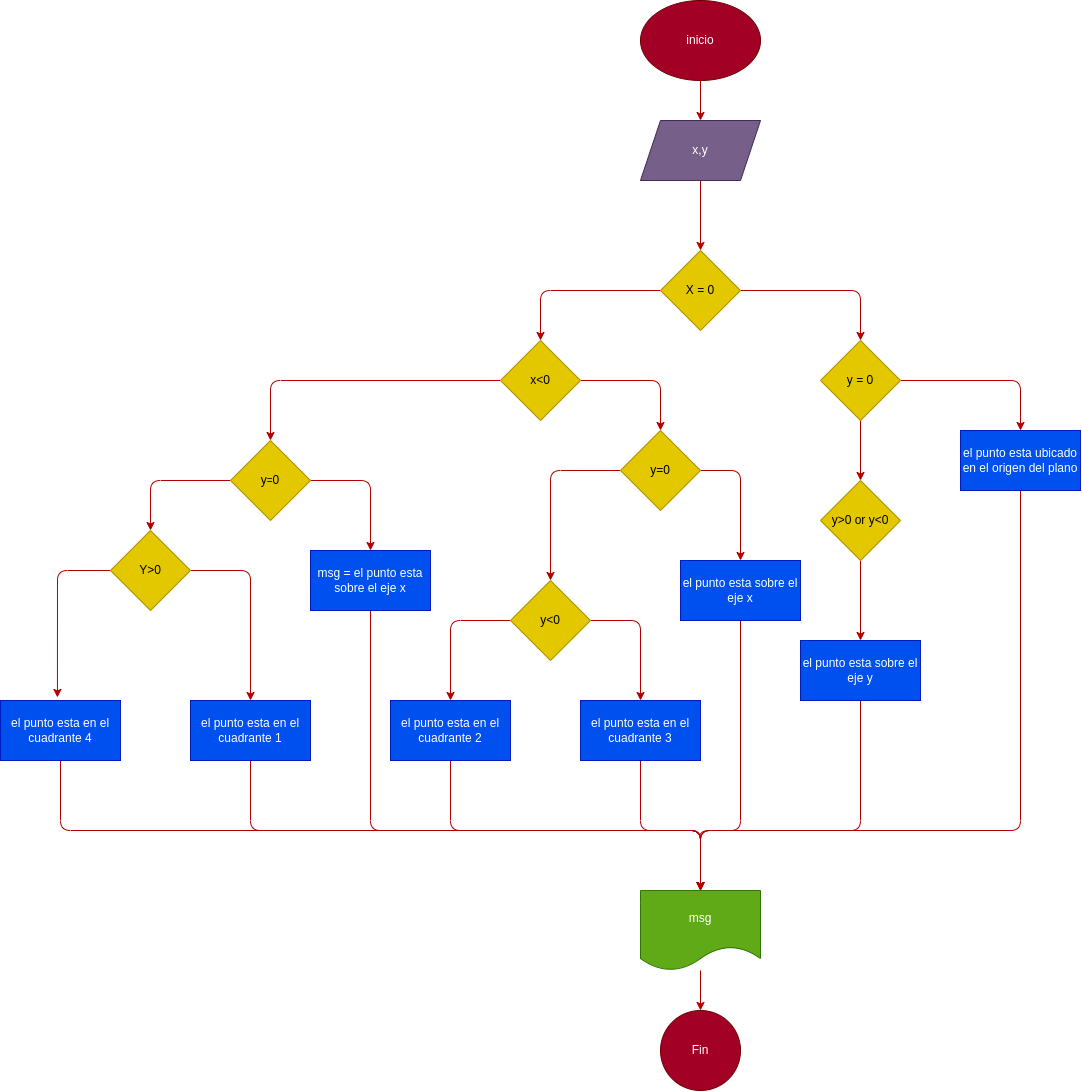

The diagram above was exported from draw.io. Its source (the exported page's mxGraphModel, read from the mxfile embedded in the PNG):
<mxGraphModel dx="2235" dy="1105" grid="1" gridSize="10" guides="1" tooltips="1" connect="1" arrows="1" fold="1" page="1" pageScale="1" pageWidth="850" pageHeight="1100" math="0" shadow="0">
  <root>
    <mxCell id="0" />
    <mxCell id="1" parent="0" />
    <mxCell id="10" value="" style="edgeStyle=none;html=1;fillColor=#e51400;strokeColor=#B20000;" parent="1" source="2" target="3" edge="1">
      <mxGeometry relative="1" as="geometry" />
    </mxCell>
    <mxCell id="2" value="inicio" style="ellipse;whiteSpace=wrap;html=1;fillColor=#a20025;fontColor=#ffffff;strokeColor=#6F0000;" parent="1" vertex="1">
      <mxGeometry x="340" y="20" width="120" height="80" as="geometry" />
    </mxCell>
    <mxCell id="11" value="" style="edgeStyle=none;html=1;fillColor=#e51400;strokeColor=#B20000;" parent="1" source="3" target="4" edge="1">
      <mxGeometry relative="1" as="geometry" />
    </mxCell>
    <mxCell id="3" value="x,y" style="shape=parallelogram;perimeter=parallelogramPerimeter;whiteSpace=wrap;html=1;fixedSize=1;fillColor=#76608a;fontColor=#ffffff;strokeColor=#432D57;" parent="1" vertex="1">
      <mxGeometry x="340" y="140" width="120" height="60" as="geometry" />
    </mxCell>
    <mxCell id="8" style="edgeStyle=none;html=1;entryX=0.5;entryY=0;entryDx=0;entryDy=0;fillColor=#e51400;strokeColor=#B20000;" parent="1" source="4" target="5" edge="1">
      <mxGeometry relative="1" as="geometry">
        <Array as="points">
          <mxPoint x="560" y="310" />
        </Array>
      </mxGeometry>
    </mxCell>
    <mxCell id="13" style="edgeStyle=none;html=1;entryX=0.5;entryY=0;entryDx=0;entryDy=0;fillColor=#e51400;strokeColor=#B20000;" parent="1" source="4" target="12" edge="1">
      <mxGeometry relative="1" as="geometry">
        <Array as="points">
          <mxPoint x="240" y="310" />
        </Array>
      </mxGeometry>
    </mxCell>
    <mxCell id="4" value="X = 0" style="rhombus;whiteSpace=wrap;html=1;fillColor=#e3c800;fontColor=#000000;strokeColor=#B09500;" parent="1" vertex="1">
      <mxGeometry x="360" y="270" width="80" height="80" as="geometry" />
    </mxCell>
    <mxCell id="9" style="edgeStyle=none;html=1;entryX=0.5;entryY=0;entryDx=0;entryDy=0;fillColor=#e51400;strokeColor=#B20000;" parent="1" source="5" target="7" edge="1">
      <mxGeometry relative="1" as="geometry">
        <Array as="points">
          <mxPoint x="720" y="400" />
        </Array>
      </mxGeometry>
    </mxCell>
    <mxCell id="15" value="" style="edgeStyle=none;html=1;fillColor=#e51400;strokeColor=#B20000;" parent="1" source="5" target="14" edge="1">
      <mxGeometry relative="1" as="geometry" />
    </mxCell>
    <mxCell id="5" value="y = 0" style="rhombus;whiteSpace=wrap;html=1;fillColor=#e3c800;fontColor=#000000;strokeColor=#B09500;" parent="1" vertex="1">
      <mxGeometry x="520" y="360" width="80" height="80" as="geometry" />
    </mxCell>
    <mxCell id="64" style="edgeStyle=none;html=1;entryX=0.5;entryY=0;entryDx=0;entryDy=0;fillColor=#e51400;strokeColor=#B20000;" edge="1" parent="1" source="7" target="56">
      <mxGeometry relative="1" as="geometry">
        <Array as="points">
          <mxPoint x="720" y="850" />
          <mxPoint x="400" y="850" />
        </Array>
      </mxGeometry>
    </mxCell>
    <mxCell id="7" value="el punto esta ubicado en el origen del plano" style="rounded=0;whiteSpace=wrap;html=1;fillColor=#0050ef;fontColor=#ffffff;strokeColor=#001DBC;" parent="1" vertex="1">
      <mxGeometry x="660" y="450" width="120" height="60" as="geometry" />
    </mxCell>
    <mxCell id="23" value="" style="edgeStyle=none;html=1;fillColor=#e51400;strokeColor=#B20000;" parent="1" source="12" target="22" edge="1">
      <mxGeometry relative="1" as="geometry">
        <Array as="points">
          <mxPoint x="360" y="400" />
        </Array>
      </mxGeometry>
    </mxCell>
    <mxCell id="29" value="" style="edgeStyle=none;html=1;fillColor=#e51400;strokeColor=#B20000;" parent="1" source="12" target="28" edge="1">
      <mxGeometry relative="1" as="geometry">
        <Array as="points">
          <mxPoint x="-30" y="400" />
        </Array>
      </mxGeometry>
    </mxCell>
    <mxCell id="12" value="x&amp;lt;0" style="rhombus;whiteSpace=wrap;html=1;fillColor=#e3c800;fontColor=#000000;strokeColor=#B09500;" parent="1" vertex="1">
      <mxGeometry x="200" y="360" width="80" height="80" as="geometry" />
    </mxCell>
    <mxCell id="19" value="" style="edgeStyle=none;html=1;fillColor=#e51400;strokeColor=#B20000;" parent="1" source="14" target="16" edge="1">
      <mxGeometry relative="1" as="geometry" />
    </mxCell>
    <mxCell id="14" value="y&amp;gt;0 or y&amp;lt;0" style="rhombus;whiteSpace=wrap;html=1;fillColor=#e3c800;fontColor=#000000;strokeColor=#B09500;" parent="1" vertex="1">
      <mxGeometry x="520" y="500" width="80" height="80" as="geometry" />
    </mxCell>
    <mxCell id="63" style="edgeStyle=none;html=1;entryX=0.5;entryY=0;entryDx=0;entryDy=0;fillColor=#e51400;strokeColor=#B20000;" edge="1" parent="1" source="16" target="56">
      <mxGeometry relative="1" as="geometry">
        <Array as="points">
          <mxPoint x="560" y="850" />
          <mxPoint x="400" y="850" />
        </Array>
      </mxGeometry>
    </mxCell>
    <mxCell id="16" value="el punto esta sobre el eje y" style="whiteSpace=wrap;html=1;fillColor=#0050ef;fontColor=#ffffff;strokeColor=#001DBC;" parent="1" vertex="1">
      <mxGeometry x="500" y="660" width="120" height="60" as="geometry" />
    </mxCell>
    <mxCell id="25" value="" style="edgeStyle=none;html=1;fillColor=#e51400;strokeColor=#B20000;" parent="1" source="22" target="24" edge="1">
      <mxGeometry relative="1" as="geometry">
        <Array as="points">
          <mxPoint x="440" y="490" />
        </Array>
      </mxGeometry>
    </mxCell>
    <mxCell id="39" value="" style="edgeStyle=none;html=1;fillColor=#e51400;strokeColor=#B20000;" parent="1" source="22" target="38" edge="1">
      <mxGeometry relative="1" as="geometry">
        <Array as="points">
          <mxPoint x="250" y="490" />
        </Array>
      </mxGeometry>
    </mxCell>
    <mxCell id="22" value="y=0" style="rhombus;whiteSpace=wrap;html=1;fillColor=#e3c800;fontColor=#000000;strokeColor=#B09500;" parent="1" vertex="1">
      <mxGeometry x="320" y="450" width="80" height="80" as="geometry" />
    </mxCell>
    <mxCell id="66" style="edgeStyle=none;html=1;entryX=0.5;entryY=0;entryDx=0;entryDy=0;fillColor=#e51400;strokeColor=#B20000;" edge="1" parent="1" source="24" target="56">
      <mxGeometry relative="1" as="geometry">
        <Array as="points">
          <mxPoint x="440" y="850" />
          <mxPoint x="400" y="850" />
          <mxPoint x="400" y="860" />
        </Array>
      </mxGeometry>
    </mxCell>
    <mxCell id="24" value="el punto esta sobre el eje x" style="whiteSpace=wrap;html=1;fillColor=#0050ef;fontColor=#ffffff;strokeColor=#001DBC;" parent="1" vertex="1">
      <mxGeometry x="380" y="580" width="120" height="60" as="geometry" />
    </mxCell>
    <mxCell id="31" value="" style="edgeStyle=none;html=1;fillColor=#e51400;strokeColor=#B20000;" parent="1" source="28" target="30" edge="1">
      <mxGeometry relative="1" as="geometry">
        <Array as="points">
          <mxPoint x="70" y="500" />
        </Array>
      </mxGeometry>
    </mxCell>
    <mxCell id="50" value="" style="edgeStyle=none;html=1;fillColor=#e51400;strokeColor=#B20000;" parent="1" source="28" target="49" edge="1">
      <mxGeometry relative="1" as="geometry">
        <Array as="points">
          <mxPoint x="-150" y="500" />
        </Array>
      </mxGeometry>
    </mxCell>
    <mxCell id="28" value="y&lt;span style=&quot;font-size: 10px;&quot;&gt;=&lt;/span&gt;0" style="rhombus;whiteSpace=wrap;html=1;fillColor=#e3c800;fontColor=#000000;strokeColor=#B09500;" parent="1" vertex="1">
      <mxGeometry x="-70" y="460" width="80" height="80" as="geometry" />
    </mxCell>
    <mxCell id="65" style="edgeStyle=none;html=1;entryX=0.5;entryY=0;entryDx=0;entryDy=0;fillColor=#e51400;strokeColor=#B20000;" edge="1" parent="1" source="30" target="56">
      <mxGeometry relative="1" as="geometry">
        <Array as="points">
          <mxPoint x="70" y="850" />
          <mxPoint x="400" y="850" />
        </Array>
      </mxGeometry>
    </mxCell>
    <mxCell id="30" value="msg = el punto esta sobre el eje x" style="whiteSpace=wrap;html=1;fillColor=#0050ef;fontColor=#ffffff;strokeColor=#001DBC;" parent="1" vertex="1">
      <mxGeometry x="10" y="570" width="120" height="60" as="geometry" />
    </mxCell>
    <mxCell id="45" style="edgeStyle=none;html=1;entryX=0.5;entryY=0;entryDx=0;entryDy=0;fillColor=#e51400;strokeColor=#B20000;" parent="1" source="38" target="42" edge="1">
      <mxGeometry relative="1" as="geometry">
        <Array as="points">
          <mxPoint x="340" y="640" />
        </Array>
      </mxGeometry>
    </mxCell>
    <mxCell id="48" value="" style="edgeStyle=none;html=1;entryX=0.5;entryY=0;entryDx=0;entryDy=0;fillColor=#e51400;strokeColor=#B20000;" parent="1" source="38" target="47" edge="1">
      <mxGeometry relative="1" as="geometry">
        <Array as="points">
          <mxPoint x="150" y="640" />
        </Array>
      </mxGeometry>
    </mxCell>
    <mxCell id="38" value="y&amp;lt;0" style="rhombus;whiteSpace=wrap;html=1;fillColor=#e3c800;fontColor=#000000;strokeColor=#B09500;" parent="1" vertex="1">
      <mxGeometry x="210" y="600" width="80" height="80" as="geometry" />
    </mxCell>
    <mxCell id="62" style="edgeStyle=none;html=1;entryX=0.5;entryY=0;entryDx=0;entryDy=0;fillColor=#e51400;strokeColor=#B20000;" edge="1" parent="1" source="42" target="56">
      <mxGeometry relative="1" as="geometry">
        <Array as="points">
          <mxPoint x="340" y="850" />
          <mxPoint x="400" y="850" />
        </Array>
      </mxGeometry>
    </mxCell>
    <mxCell id="42" value="el punto esta en el cuadrante 3" style="rounded=0;whiteSpace=wrap;html=1;fillColor=#0050ef;fontColor=#ffffff;strokeColor=#001DBC;" parent="1" vertex="1">
      <mxGeometry x="280" y="720" width="120" height="60" as="geometry" />
    </mxCell>
    <mxCell id="61" style="edgeStyle=none;html=1;entryX=0.5;entryY=0;entryDx=0;entryDy=0;fillColor=#e51400;strokeColor=#B20000;" edge="1" parent="1" source="47" target="56">
      <mxGeometry relative="1" as="geometry">
        <Array as="points">
          <mxPoint x="150" y="850" />
          <mxPoint x="400" y="850" />
        </Array>
      </mxGeometry>
    </mxCell>
    <mxCell id="47" value="el punto esta en el cuadrante 2" style="rounded=0;whiteSpace=wrap;html=1;fillColor=#0050ef;fontColor=#ffffff;strokeColor=#001DBC;" parent="1" vertex="1">
      <mxGeometry x="90" y="720" width="120" height="60" as="geometry" />
    </mxCell>
    <mxCell id="52" value="" style="edgeStyle=none;html=1;fillColor=#e51400;strokeColor=#B20000;" parent="1" source="49" target="51" edge="1">
      <mxGeometry relative="1" as="geometry">
        <Array as="points">
          <mxPoint x="-50" y="590" />
        </Array>
      </mxGeometry>
    </mxCell>
    <mxCell id="54" value="" style="edgeStyle=none;html=1;fillColor=#e51400;strokeColor=#B20000;" parent="1" source="49" edge="1">
      <mxGeometry relative="1" as="geometry">
        <mxPoint x="-243.07692307692332" y="716.9230769230769" as="targetPoint" />
        <Array as="points">
          <mxPoint x="-243" y="590" />
        </Array>
      </mxGeometry>
    </mxCell>
    <mxCell id="49" value="Y&amp;gt;0" style="rhombus;whiteSpace=wrap;html=1;fillColor=#e3c800;fontColor=#000000;strokeColor=#B09500;" parent="1" vertex="1">
      <mxGeometry x="-190" y="550" width="80" height="80" as="geometry" />
    </mxCell>
    <mxCell id="60" style="edgeStyle=none;html=1;fillColor=#e51400;strokeColor=#B20000;" edge="1" parent="1" source="51">
      <mxGeometry relative="1" as="geometry">
        <mxPoint x="400" y="910" as="targetPoint" />
        <Array as="points">
          <mxPoint x="-50" y="850" />
          <mxPoint x="400" y="850" />
        </Array>
      </mxGeometry>
    </mxCell>
    <mxCell id="51" value="el punto esta en el cuadrante 1" style="whiteSpace=wrap;html=1;fillColor=#0050ef;fontColor=#ffffff;strokeColor=#001DBC;" parent="1" vertex="1">
      <mxGeometry x="-110" y="720" width="120" height="60" as="geometry" />
    </mxCell>
    <mxCell id="59" style="edgeStyle=none;html=1;entryX=0.5;entryY=0;entryDx=0;entryDy=0;fillColor=#e51400;strokeColor=#B20000;" edge="1" parent="1" source="55" target="56">
      <mxGeometry relative="1" as="geometry">
        <Array as="points">
          <mxPoint x="-240" y="850" />
          <mxPoint x="400" y="850" />
        </Array>
      </mxGeometry>
    </mxCell>
    <mxCell id="55" value="el punto esta en el cuadrante 4" style="rounded=0;whiteSpace=wrap;html=1;fillColor=#0050ef;fontColor=#ffffff;strokeColor=#001DBC;" parent="1" vertex="1">
      <mxGeometry x="-300" y="720" width="120" height="60" as="geometry" />
    </mxCell>
    <mxCell id="58" value="" style="edgeStyle=none;html=1;fillColor=#e51400;strokeColor=#B20000;" edge="1" parent="1" source="56" target="57">
      <mxGeometry relative="1" as="geometry" />
    </mxCell>
    <mxCell id="56" value="msg" style="shape=document;whiteSpace=wrap;html=1;boundedLbl=1;fillColor=#60a917;fontColor=#ffffff;strokeColor=#2D7600;" vertex="1" parent="1">
      <mxGeometry x="340" y="910" width="120" height="80" as="geometry" />
    </mxCell>
    <mxCell id="57" value="Fin" style="ellipse;whiteSpace=wrap;html=1;fillColor=#a20025;fontColor=#ffffff;strokeColor=#6F0000;" vertex="1" parent="1">
      <mxGeometry x="360" y="1030" width="80" height="80" as="geometry" />
    </mxCell>
  </root>
</mxGraphModel>